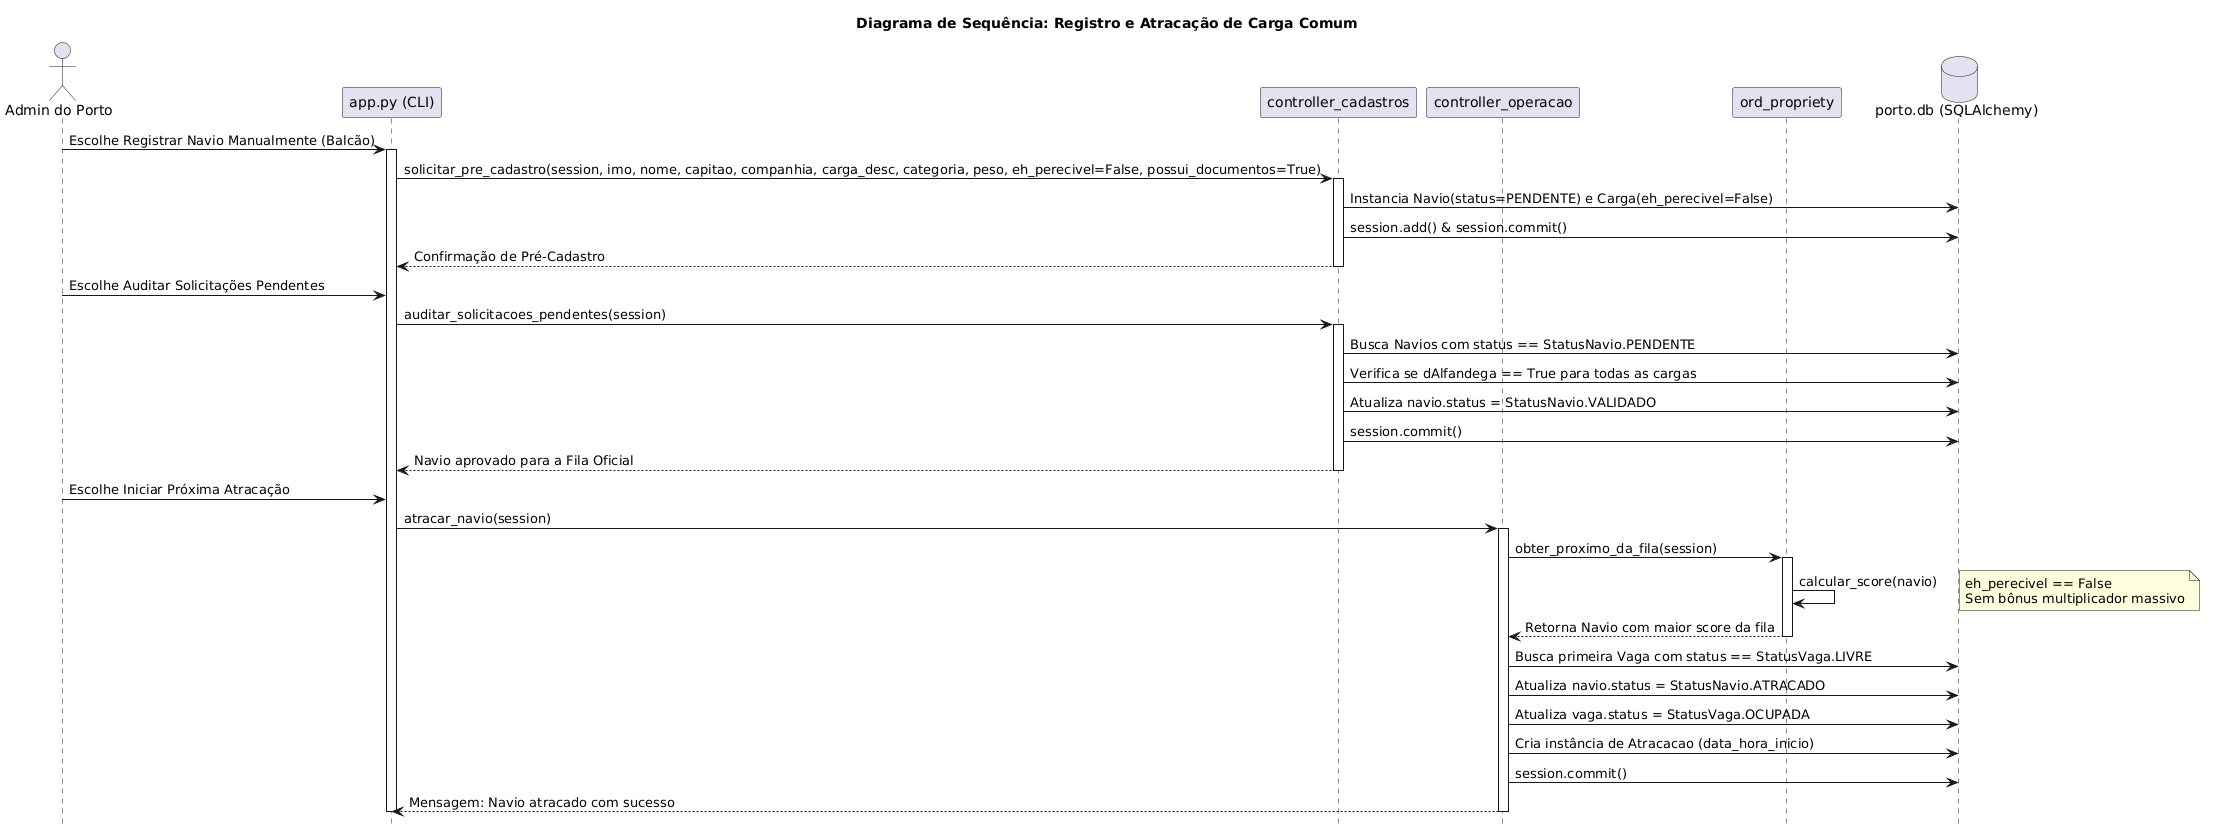

The diagram above was rendered by PlantUML. Its source (embedded in the PNG):
@startuml
title Diagrama de Sequência: Registro e Atracação de Carga Comum
hide footbox

actor "Admin do Porto" as Admin
participant "app.py (CLI)" as CLI
participant "controller_cadastros" as CtrlCad
participant "controller_operacao" as CtrlOp
participant "ord_propriety" as MotorFila
database "porto.db (SQLAlchemy)" as DB

Admin -> CLI: Escolhe Registrar Navio Manualmente (Balcão)
activate CLI
CLI -> CtrlCad: solicitar_pre_cadastro(session, imo, nome, capitao, companhia, carga_desc, categoria, peso, eh_perecivel=False, possui_documentos=True)
activate CtrlCad
CtrlCad -> DB: Instancia Navio(status=PENDENTE) e Carga(eh_perecivel=False)
CtrlCad -> DB: session.add() & session.commit()
CtrlCad --> CLI: Confirmação de Pré-Cadastro
deactivate CtrlCad

Admin -> CLI: Escolhe Auditar Solicitações Pendentes
CLI -> CtrlCad: auditar_solicitacoes_pendentes(session)
activate CtrlCad
CtrlCad -> DB: Busca Navios com status == StatusNavio.PENDENTE
CtrlCad -> DB: Verifica se dAlfandega == True para todas as cargas
CtrlCad -> DB: Atualiza navio.status = StatusNavio.VALIDADO
CtrlCad -> DB: session.commit()
CtrlCad --> CLI: Navio aprovado para a Fila Oficial
deactivate CtrlCad

Admin -> CLI: Escolhe Iniciar Próxima Atracação
CLI -> CtrlOp: atracar_navio(session)
activate CtrlOp
CtrlOp -> MotorFila: obter_proximo_da_fila(session)
activate MotorFila
MotorFila -> MotorFila: calcular_score(navio)
note right: eh_perecivel == False\nSem bônus multiplicador massivo
MotorFila --> CtrlOp: Retorna Navio com maior score da fila
deactivate MotorFila

CtrlOp -> DB: Busca primeira Vaga com status == StatusVaga.LIVRE
CtrlOp -> DB: Atualiza navio.status = StatusNavio.ATRACADO
CtrlOp -> DB: Atualiza vaga.status = StatusVaga.OCUPADA
CtrlOp -> DB: Cria instância de Atracacao (data_hora_inicio)
CtrlOp -> DB: session.commit()
CtrlOp --> CLI: Mensagem: Navio atracado com sucesso
deactivate CtrlOp
deactivate CLI
@enduml